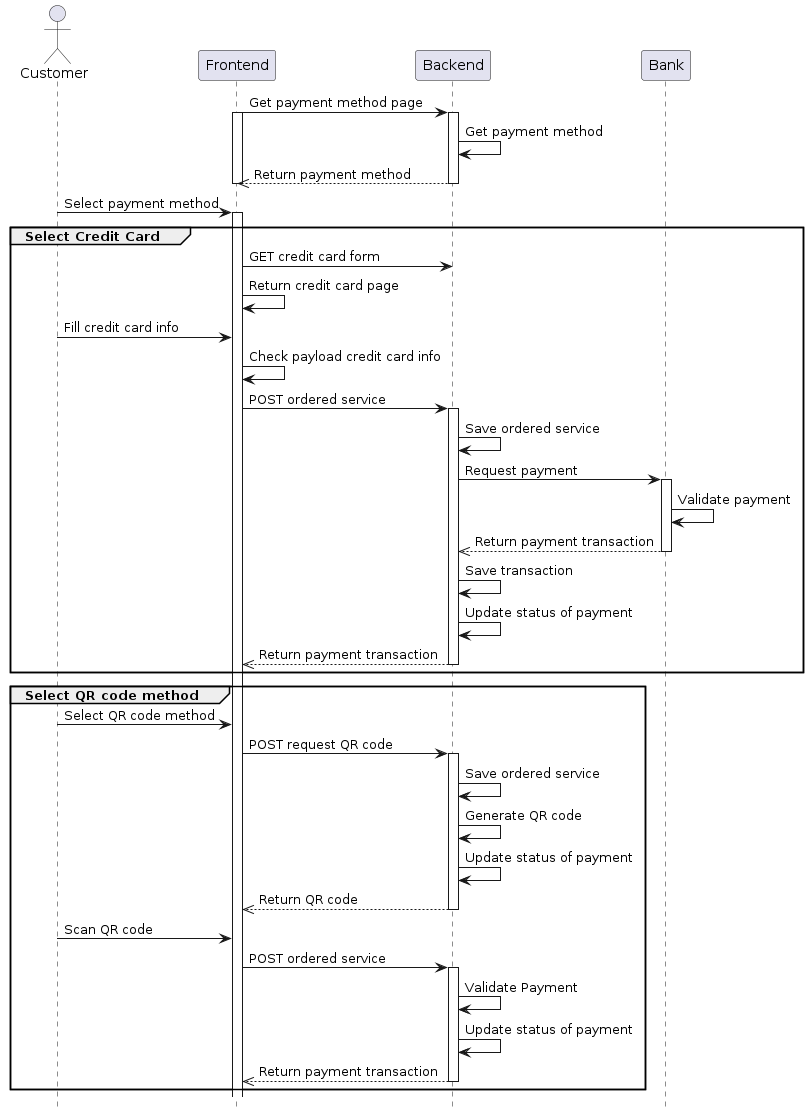

The diagram above was rendered by PlantUML. Its source (embedded in the PNG):
@startuml
actor Customer
participant "Frontend" as FE
participant "Backend" as BE
participant "Bank" as Bank
FE -> BE: Get payment method page
activate FE
activate BE
BE -> BE: Get payment method
BE -->> FE: Return payment method
deactivate BE
deactivate FE
Customer -> FE: Select payment method
activate FE
group Select Credit Card
	FE -> BE: GET credit card form
	FE -> FE: Return credit card page
	Customer -> FE: Fill credit card info
	FE -> FE: Check payload credit card info
	FE -> BE: POST ordered service
	activate BE
	BE -> BE: Save ordered service
	BE -> Bank: Request payment
	activate Bank
	Bank -> Bank: Validate payment
	Bank -->> BE: Return payment transaction
	deactivate Bank
	BE -> BE: Save transaction
	BE -> BE: Update status of payment
	BE -->> FE: Return payment transaction
	deactivate BE
end
group Select QR code method
	Customer -> FE: Select QR code method
	FE -> BE: POST request QR code
	activate BE
	BE -> BE: Save ordered service
	BE -> BE: Generate QR code
	BE -> BE: Update status of payment
	BE -->> FE: Return QR code
	deactivate BE
	Customer -> FE: Scan QR code
	FE -> BE: POST ordered service
	activate BE
	BE -> BE: Validate Payment
	BE -> BE: Update status of payment
	BE -->> FE: Return payment transaction
	deactivate BE
end
hide footbox
@enduml